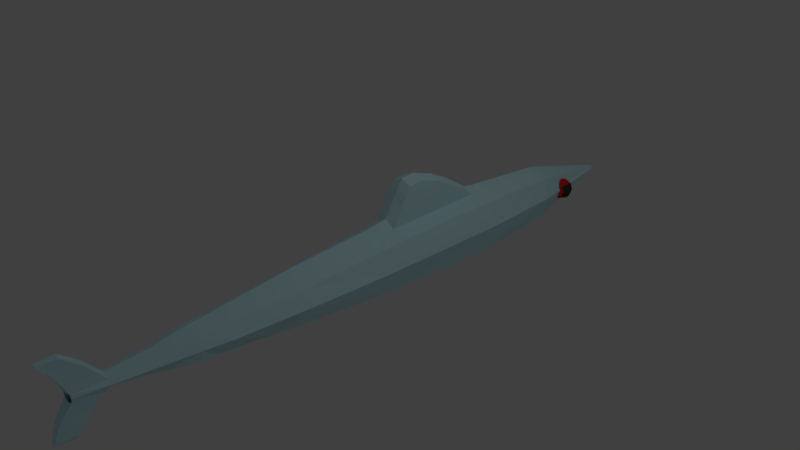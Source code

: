 # Source: sanma.blend  (saved by Blender 2.79.0; exported with 4.5.12 LTS)
import bpy
from mathutils import Matrix  # noqa: F401  (used for matrix-valued properties, if any)

bpy.ops.wm.read_factory_settings(use_empty=True)
scene = bpy.context.scene
scene.name = 'Scene'

# ---- collections
col_collection_1 = bpy.data.collections.new('Collection 1'); scene.collection.children.link(col_collection_1)

# ---- materials (node trees are filled in below, after node groups)
mat_material_001 = bpy.data.materials.new('Material.001')
mat_material_001.alpha_threshold = 0.0
mat_material_001.use_transparent_shadow = False
mat_material_001.diffuse_color = (0.8, 0.02579, 0.01089, 1.0)
mat_material_001.roughness = 0.5
mat_material_002 = bpy.data.materials.new('Material.002')
mat_material_002.alpha_threshold = 0.0
mat_material_002.use_transparent_shadow = False
mat_material_002.diffuse_color = (0.04203, 0.04203, 0.04203, 1.0)
mat_material_002.roughness = 0.5
mat_material_003 = bpy.data.materials.new('Material.003')
mat_material_003.alpha_threshold = 0.0
mat_material_003.use_transparent_shadow = False
mat_material_003.diffuse_color = (0.6118, 0.9283, 1.0, 1.0)
mat_material_003.specular_color = (0.3712, 0.8714, 1.0)
mat_material_003.roughness = 0.5

# ---- material node trees

# ---- world
world_world = bpy.data.worlds.new('World'); scene.world = world_world
world_world.color = (0.05088, 0.05088, 0.05088)
world_world.use_sun_shadow = False
world_world.sun_shadow_jitter_overblur = 0.0
world_world.cycles.sampling_method = 'MANUAL'

# ---- cameras
cam_camera = bpy.data.cameras.new('Camera')
cam_camera.clip_end = 100.0
cam_camera.lens = 35.0
cam_camera.sensor_width = 32.0
cam_camera.sensor_height = 18.0
cam_camera.ortho_scale = 7.314
cam_camera.dof.focus_distance = 0.0
cam_camera.dof.aperture_fstop = 128.0

# ---- lights
light_lamp = bpy.data.lights.new('Lamp', 'POINT')
light_lamp.transmission_factor = 0.0
light_lamp.cutoff_distance = 30.0
light_lamp.energy = 100.0
light_lamp.shadow_buffer_clip_start = 1.001
light_lamp.shadow_soft_size = 0.1
light_lamp.shadow_maximum_resolution = 0.006
light_lamp.use_absolute_resolution = True

# ---- meshes
me_sphere_002 = bpy.data.meshes.new('Sphere.002')
me_sphere_002.from_pydata([(0.0, 1.0, -4.371e-08), (-1.068e-07, 4.423e-08, 1.0), (0.2706, 0.2706, 0.9239), (0.5, 0.5, 0.7071), (0.6533, 0.6533, 0.3827), (0.7071, 0.7071, -4.371e-08), (0.6533, 0.6533, -0.3827), (0.5, 0.5, -0.7071), (0.2706, 0.2706, -0.9239), (0.3827, 1.485e-07, 0.9239), (0.7071, 1.634e-07, 0.7071), (0.9239, 1.634e-07, 0.3827), (1.0, 1.336e-07, -4.371e-08), (0.9239, 1.634e-07, -0.3827), (0.7071, 1.634e-07, -0.7071), (0.3827, 1.485e-07, -0.9239), (0.0, 1.51e-07, -1.0), (0.2706, -0.2706, 0.9239), (0.5, -0.5, 0.7071), (0.6533, -0.6533, 0.3827), (0.7071, -0.7071, -4.371e-08), (0.6533, -0.6533, -0.3827), (0.5, -0.5, -0.7071), (0.2706, -0.2706, -0.9239), (1.244e-08, -0.3827, 0.9239), (1.244e-08, -0.7071, 0.7071), (4.224e-08, -0.9239, 0.3827), (1.244e-08, -1.0, -4.371e-08), (4.224e-08, -0.9239, -0.3827), (1.244e-08, -0.7071, -0.7071), (1.244e-08, -0.3827, -0.9239), (-0.2706, -0.2706, 0.9239), (-0.5, -0.5, 0.7071), (-0.6533, -0.6533, 0.3827), (-0.7071, -0.7071, -4.371e-08), (-0.6533, -0.6533, -0.3827), (-0.5, -0.5, -0.7071), (-0.2706, -0.2706, -0.9239), (-0.3827, 1.634e-07, 0.9239), (-0.7071, 1.634e-07, 0.7071), (-0.9239, 1.038e-07, 0.3827), (-1.0, 1.634e-07, -4.371e-08), (-0.9239, 1.038e-07, -0.3827), (-0.7071, 1.634e-07, -0.7071), (-0.3827, 1.634e-07, -0.9239), (-0.2706, 0.2706, 0.9239), (-0.5, 0.5, 0.7071), (-0.6533, 0.6533, 0.3827), (-0.7071, 0.7071, -4.371e-08), (-0.6533, 0.6533, -0.3827), (-0.5, 0.5, -0.7071), (-0.2706, 0.2706, -0.9239), (-2.462e-09, 0.3827, 0.9239), (-1.736e-08, 0.7071, 0.7071), (-4.717e-08, 0.9239, 0.3827), (-4.717e-08, 0.9239, -0.3827), (-1.736e-08, 0.7071, -0.7071), (-2.462e-09, 0.3827, -0.9239)], [], [(56, 55, 6, 7), (0, 54, 4, 5), (53, 52, 2, 3), (57, 56, 7, 8), (55, 0, 5, 6), (54, 53, 3, 4), (52, 1, 2), (16, 57, 8), (8, 7, 14, 15), (6, 5, 12, 13), (4, 3, 10, 11), (2, 1, 9), (16, 8, 15), (7, 6, 13, 14), (5, 4, 11, 12), (3, 2, 9, 10), (11, 10, 18, 19), (9, 1, 17), (16, 15, 23), (14, 13, 21, 22), (12, 11, 19, 20), (10, 9, 17, 18), (15, 14, 22, 23), (13, 12, 20, 21), (16, 23, 30), (22, 21, 28, 29), (20, 19, 26, 27), (18, 17, 24, 25), (23, 22, 29, 30), (21, 20, 27, 28), (19, 18, 25, 26), (17, 1, 24), (25, 24, 31, 32), (30, 29, 36, 37), (28, 27, 34, 35), (26, 25, 32, 33), (24, 1, 31), (16, 30, 37), (29, 28, 35, 36), (27, 26, 33, 34), (37, 36, 43, 44), (35, 34, 41, 42), (33, 32, 39, 40), (31, 1, 38), (16, 37, 44), (36, 35, 42, 43), (34, 33, 40, 41), (32, 31, 38, 39), (38, 1, 45), (16, 44, 51), (43, 42, 49, 50), (41, 40, 47, 48), (39, 38, 45, 46), (44, 43, 50, 51), (42, 41, 48, 49), (40, 39, 46, 47), (50, 49, 55, 56), (48, 47, 54, 0), (46, 45, 52, 53), (51, 50, 56, 57), (49, 48, 0, 55), (47, 46, 53, 54), (45, 1, 52), (16, 51, 57)])
me_sphere_002.polygons.foreach_set('material_index', [0, 0, 0, 0, 0, 0, 0, 0, 0, 1, 1, 0, 0, 1, 1, 0, 1, 0, 0, 1, 1, 0, 0, 1, 0, 0, 0, 0, 0, 0, 0, 0, 0, 0, 0, 0, 0, 0, 0, 0, 0, 0, 0, 0, 0, 0, 0, 0, 0, 0, 0, 0, 0, 0, 0, 0, 0, 0, 0, 0, 0, 0, 0, 0])
me_sphere_002.materials.append(mat_material_001)
me_sphere_002.materials.append(mat_material_002)
me_sphere_002.use_remesh_preserve_volume = False
me_sphere_002.use_remesh_preserve_attributes = False
me_sphere_002.use_mirror_vertex_groups = False
me_sphere_002.update()
me_sphere_001 = bpy.data.meshes.new('Sphere.001')
me_sphere_001.from_pydata([(0.0, 1.0, -4.371e-08), (-1.068e-07, 4.423e-08, 1.0), (0.2706, 0.2706, 0.9239), (0.5, 0.5, 0.7071), (0.6533, 0.6533, 0.3827), (0.7071, 0.7071, -4.371e-08), (0.6533, 0.6533, -0.3827), (0.5, 0.5, -0.7071), (0.2706, 0.2706, -0.9239), (0.3827, 1.485e-07, 0.9239), (0.7071, 1.634e-07, 0.7071), (0.9239, 1.634e-07, 0.3827), (1.0, 1.336e-07, -4.371e-08), (0.9239, 1.634e-07, -0.3827), (0.7071, 1.634e-07, -0.7071), (0.3827, 1.485e-07, -0.9239), (0.0, 1.51e-07, -1.0), (0.2706, -0.2706, 0.9239), (0.5, -0.5, 0.7071), (0.6533, -0.6533, 0.3827), (0.7071, -0.7071, -4.371e-08), (0.6533, -0.6533, -0.3827), (0.5, -0.5, -0.7071), (0.2706, -0.2706, -0.9239), (1.244e-08, -0.3827, 0.9239), (1.244e-08, -0.7071, 0.7071), (4.224e-08, -0.9239, 0.3827), (1.244e-08, -1.0, -4.371e-08), (4.224e-08, -0.9239, -0.3827), (1.244e-08, -0.7071, -0.7071), (1.244e-08, -0.3827, -0.9239), (-0.2706, -0.2706, 0.9239), (-0.5, -0.5, 0.7071), (-0.6533, -0.6533, 0.3827), (-0.7071, -0.7071, -4.371e-08), (-0.6533, -0.6533, -0.3827), (-0.5, -0.5, -0.7071), (-0.2706, -0.2706, -0.9239), (-0.3827, 1.634e-07, 0.9239), (-0.7071, 1.634e-07, 0.7071), (-0.9239, 1.038e-07, 0.3827), (-1.0, 1.634e-07, -4.371e-08), (-0.9239, 1.038e-07, -0.3827), (-0.7071, 1.634e-07, -0.7071), (-0.3827, 1.634e-07, -0.9239), (-0.2706, 0.2706, 0.9239), (-0.5, 0.5, 0.7071), (-0.6533, 0.6533, 0.3827), (-0.7071, 0.7071, -4.371e-08), (-0.6533, 0.6533, -0.3827), (-0.5, 0.5, -0.7071), (-0.2706, 0.2706, -0.9239), (-2.462e-09, 0.3827, 0.9239), (-1.736e-08, 0.7071, 0.7071), (-4.717e-08, 0.9239, 0.3827), (-4.717e-08, 0.9239, -0.3827), (-1.736e-08, 0.7071, -0.7071), (-2.462e-09, 0.3827, -0.9239)], [], [(56, 55, 6, 7), (0, 54, 4, 5), (53, 52, 2, 3), (57, 56, 7, 8), (55, 0, 5, 6), (54, 53, 3, 4), (52, 1, 2), (16, 57, 8), (8, 7, 14, 15), (6, 5, 12, 13), (4, 3, 10, 11), (2, 1, 9), (16, 8, 15), (7, 6, 13, 14), (5, 4, 11, 12), (3, 2, 9, 10), (11, 10, 18, 19), (9, 1, 17), (16, 15, 23), (14, 13, 21, 22), (12, 11, 19, 20), (10, 9, 17, 18), (15, 14, 22, 23), (13, 12, 20, 21), (16, 23, 30), (22, 21, 28, 29), (20, 19, 26, 27), (18, 17, 24, 25), (23, 22, 29, 30), (21, 20, 27, 28), (19, 18, 25, 26), (17, 1, 24), (25, 24, 31, 32), (30, 29, 36, 37), (28, 27, 34, 35), (26, 25, 32, 33), (24, 1, 31), (16, 30, 37), (29, 28, 35, 36), (27, 26, 33, 34), (37, 36, 43, 44), (35, 34, 41, 42), (33, 32, 39, 40), (31, 1, 38), (16, 37, 44), (36, 35, 42, 43), (34, 33, 40, 41), (32, 31, 38, 39), (38, 1, 45), (16, 44, 51), (43, 42, 49, 50), (41, 40, 47, 48), (39, 38, 45, 46), (44, 43, 50, 51), (42, 41, 48, 49), (40, 39, 46, 47), (50, 49, 55, 56), (48, 47, 54, 0), (46, 45, 52, 53), (51, 50, 56, 57), (49, 48, 0, 55), (47, 46, 53, 54), (45, 1, 52), (16, 51, 57)])
me_sphere_001.polygons.foreach_set('material_index', [0, 0, 0, 0, 0, 0, 0, 0, 0, 1, 1, 0, 0, 1, 1, 0, 1, 0, 0, 1, 1, 0, 0, 1, 0, 0, 0, 0, 0, 0, 0, 0, 0, 0, 0, 0, 0, 0, 0, 0, 0, 0, 0, 0, 0, 0, 0, 0, 0, 0, 0, 0, 0, 0, 0, 0, 0, 0, 0, 0, 0, 0, 0, 0])
me_sphere_001.materials.append(mat_material_001)
me_sphere_001.materials.append(mat_material_002)
me_sphere_001.use_remesh_preserve_volume = False
me_sphere_001.use_remesh_preserve_attributes = False
me_sphere_001.use_mirror_vertex_groups = False
me_sphere_001.update()
me_cylinder = bpy.data.meshes.new('Cylinder')
me_cylinder.from_pydata([(0.0, 0.06195, -0.9568), (-0.05667, 0.09576, 1.006), (0.1094, 0.02919, -0.9568), (0.1332, 0.0693, 1.0), (0.1799, -0.04617, -0.9568), (0.1552, -4.371e-08, 1.0), (0.1094, -0.1394, -0.9568), (0.1332, -0.08544, 1.0), (-8.742e-08, -0.2114, -0.9568), (-8.742e-08, -0.1439, 1.0), (0.0, 0.6448, -0.6492), (0.0, 0.8575, -0.3158), (0.0, 0.8387, 0.0175), (0.0, 0.6286, 0.3508), (0.0, 0.346, 0.6842), (0.3012, 0.2065, 0.6842), (0.4271, 0.3357, 0.3508), (0.4978, 0.5053, 0.0175), (0.5118, 0.5376, -0.3158), (0.4002, 0.4245, -0.6492), (0.4351, -4.371e-08, 0.6842), (0.6311, -4.371e-08, 0.3508), (0.7018, -4.371e-08, 0.0175), (0.7158, -4.371e-08, -0.3158), (0.6042, -4.371e-08, -0.6492), (0.3711, -0.255, 0.6842), (0.4271, -0.4488, 0.3508), (0.4978, -0.586, 0.0175), (0.5118, -0.6748, -0.3158), (0.4002, -0.5537, -0.6492), (-8.742e-08, -0.4752, 0.6842), (-8.742e-08, -0.7416, 0.3508), (-8.742e-08, -0.8789, 0.0175), (-8.742e-08, -0.9677, -0.3158), (-8.742e-08, -0.782, -0.6492), (0.2365, 0.7325, -0.3158), (0.256, 0.6921, 0.0175), (0.4978, 0.4711, 0.08461), (0.4978, -0.5587, 0.08374), (0.0, 0.7639, 0.08486), (0.7018, -4.371e-08, 0.08421), (-8.742e-08, -0.8517, 0.08349), (0.0, 0.8094, -0.3536), (0.7158, -4.371e-08, -0.3539), (-8.742e-08, -0.9463, -0.3542), (0.5118, 0.5247, -0.3537), (0.5118, -0.6609, -0.3541), (0.5191, -4.371e-08, 0.5993), (0.0, 0.4188, 0.5984), (-8.742e-08, -0.5421, 0.6005), (0.3152, 0.2396, 0.5988), (0.3152, -0.3039, 0.6), (0.5751, -4.371e-08, 0.4754), (-8.742e-08, -0.6424, 0.475), (0.0, 0.5227, 0.4757), (0.3711, 0.2874, 0.4756), (0.3711, -0.3765, 0.4751), (0.2392, -3.771e-08, 0.9081), (-8.742e-08, -0.1813, 0.9081), (0.0, 0.1434, 0.9081), (0.1612, 0.07717, 0.9081), (0.1612, -0.07238, 0.9081), (0.3372, -4.371e-08, 0.7987), (-8.742e-08, -0.3133, 0.7992), (0.0, 0.2037, 0.7983), (0.2172, 0.105, 0.7985), (0.2172, -0.1285, 0.7989), (0.0, 1.018, -0.283), (0.0, 0.9857, 0.005298), (0.2365, 0.92, -0.283), (0.256, 0.8796, 0.005298), (0.0, 1.26, -0.2286), (0.0, 1.228, -0.01534), (0.2365, 1.162, -0.2286), (0.256, 1.122, -0.01534), (0.0, 1.472, -0.1714), (0.0, 1.44, -0.03035), (0.2365, 1.374, -0.1714), (0.256, 1.334, -0.03035), (0.0, 1.653, -0.09442), (0.0, 1.62, -0.04724), (0.2365, 1.555, -0.09442), (0.256, 1.514, -0.04724), (0.1033, 0.2267, 1.009), (-0.05667, 0.2532, 1.015), (0.0, 0.3008, 0.927), (0.1313, 0.2346, 0.927), (0.07883, 0.426, 1.025), (-0.05667, 0.4525, 1.029), (0.0, 0.5001, 0.9498), (0.1068, 0.4339, 0.9498), (0.05985, 0.5777, 1.036), (-0.05667, 0.6042, 1.041), (0.0, 0.6518, 0.9732), (0.08784, 0.5856, 0.9732), (0.04083, 0.7717, 1.056), (-0.07569, 0.7778, 1.059), (0.0, 0.8458, 1.006), (0.06883, 0.7796, 1.006), (-2.7e-08, -0.05073, -0.9568), (-5.822e-08, -0.05871, -0.9568), (2.256e-17, -0.02231, -1.0), (0.04807, -0.0311, -1.0), (0.08073, -0.04617, -1.0), (-2.7e-08, -0.05073, -1.0), (0.04807, -0.05864, -0.9999), (-8.742e-08, -0.06464, -0.9999), (-5.822e-08, -0.05871, -0.9999), (9.117e-05, -0.264, 1.012), (0.1153, -0.2056, 1.012), (9.117e-05, -0.3015, 0.9286), (0.1433, -0.1925, 0.9286), (-8.49e-05, -0.424, 1.029), (0.09287, -0.3655, 1.029), (-8.49e-05, -0.4614, 0.9508), (0.1209, -0.3525, 0.9508), (-8.691e-05, -0.6573, 1.044), (0.07894, -0.5988, 1.044), (-8.691e-05, -0.6947, 0.9752), (0.1069, -0.5858, 0.9752), (0.0007342, -0.864, 1.053), (0.06117, -0.8056, 1.053), (0.0007342, -0.9015, 0.9971), (0.08916, -0.7925, 0.9971)], [], [(14, 64, 65, 15), (15, 65, 62, 20), (20, 62, 66, 25), (25, 66, 63, 30), (6, 29, 34, 8), (29, 46, 44, 34), (28, 27, 32, 33), (27, 38, 41, 32), (26, 56, 53, 31), (4, 24, 29, 6), (24, 43, 46, 29), (23, 22, 27, 28), (22, 40, 38, 27), (21, 52, 56, 26), (2, 19, 24, 4), (19, 45, 43, 24), (18, 17, 22, 23), (17, 37, 40, 22), (16, 55, 52, 21), (0, 10, 19, 2), (10, 42, 45, 19), (11, 12, 68, 67), (12, 39, 36), (13, 54, 55, 16), (35, 36, 17, 18), (37, 39, 13, 16), (38, 40, 21, 26), (40, 37, 16, 21), (41, 38, 26, 31), (43, 45, 18, 23), (44, 46, 28, 33), (45, 42, 35, 18), (46, 43, 23, 28), (49, 51, 25, 30), (50, 48, 14, 15), (51, 47, 20, 25), (47, 50, 15, 20), (53, 56, 51, 49), (55, 54, 48, 50), (56, 52, 47, 51), (52, 55, 50, 47), (1, 3, 83, 84), (57, 60, 3, 5), (61, 57, 5, 7), (9, 58, 110, 108), (65, 64, 59, 60), (62, 65, 60, 57), (66, 62, 57, 61), (63, 66, 61, 58), (70, 69, 73, 74), (12, 36, 70, 68), (36, 35, 69, 70), (35, 11, 67, 69), (72, 74, 78, 76), (69, 67, 71, 73), (68, 70, 74, 72), (67, 68, 72, 71), (76, 78, 82, 80), (71, 72, 76, 75), (74, 73, 77, 78), (73, 71, 75, 77), (79, 80, 82, 81), (75, 76, 80, 79), (78, 77, 81, 82), (77, 75, 79, 81), (36, 39, 37, 17), (35, 42, 11), (83, 86, 90, 87), (3, 60, 86, 83), (59, 1, 84, 85), (60, 59, 85, 86), (90, 89, 93, 94), (84, 83, 87, 88), (86, 85, 89, 90), (85, 84, 88, 89), (93, 92, 96, 97), (89, 88, 92, 93), (87, 90, 94, 91), (88, 87, 91, 92), (98, 97, 96, 95), (91, 94, 98, 95), (92, 91, 95, 96), (94, 93, 97, 98), (99, 0, 101, 104), (101, 102, 103, 104), (99, 4, 6, 100), (100, 6, 105, 107), (2, 4, 103, 102), (0, 2, 102, 101), (4, 99, 104, 103), (107, 105, 106), (8, 100, 107, 106), (6, 8, 106, 105), (110, 111, 115, 114), (58, 61, 111, 110), (61, 7, 109, 111), (7, 9, 108, 109), (115, 113, 117, 119), (108, 110, 114, 112), (111, 109, 113, 115), (109, 108, 112, 113), (119, 117, 121, 123), (113, 112, 116, 117), (114, 115, 119, 118), (112, 114, 118, 116), (122, 123, 121, 120), (117, 116, 120, 121), (118, 119, 123, 122), (116, 118, 122, 120)])
me_cylinder.materials.append(mat_material_003)
me_cylinder.use_remesh_preserve_volume = False
me_cylinder.use_remesh_preserve_attributes = False
me_cylinder.use_mirror_vertex_groups = False
me_cylinder.update()

# ---- objects
ob_sphere_001 = bpy.data.objects.new('Sphere.001', me_sphere_002)
ob_sphere = bpy.data.objects.new('Sphere', me_sphere_001)
ob_cylinder = bpy.data.objects.new('Cylinder', me_cylinder)
ob_lamp = bpy.data.objects.new('Lamp', light_lamp)
ob_camera = bpy.data.objects.new('Camera', cam_camera)

# ---- transforms, parenting, visibility, modifiers, constraints
ob_sphere_001.location = (-0.2167, 3.79, -0.1496)
ob_sphere_001.rotation_euler = (1.571, -0.0, 3.142)
ob_sphere_001.scale = (0.1597, 0.1597, 0.1597)
ob_sphere_001.lineart.crease_threshold = 0.0
ob_sphere.location = (0.2305, 3.744, -0.1496)
ob_sphere.rotation_euler = (1.571, -0.0, 0.0)
ob_sphere.scale = (0.1597, 0.1597, 0.1597)
ob_sphere.lineart.crease_threshold = 0.0
ob_cylinder.location = (0.0, 0.3664, -0.1151)
ob_cylinder.rotation_euler = (1.571, -0.0, 0.0)
ob_cylinder.scale = (0.6152, 0.6152, 4.427)
ob_cylinder.lineart.crease_threshold = 0.0
_m = ob_cylinder.modifiers.new('Mirror', 'MIRROR')
ob_lamp.location = (4.076, 1.005, 5.904)
ob_lamp.rotation_euler = (0.6503, 0.05522, 1.866)
ob_lamp.lock_rotations_4d = False
ob_lamp.empty_display_type = 'ARROWS'
ob_lamp.color = (0.0, 0.0, 0.0, 0.0)
ob_lamp.lineart.crease_threshold = 0.0
ob_camera.location = (7.481, -6.508, 5.344)
ob_camera.rotation_euler = (1.109, 0.0, 0.8149)
ob_camera.lock_rotations_4d = False
ob_camera.empty_display_type = 'ARROWS'
ob_camera.color = (0.0, 0.0, 0.0, 0.0)
ob_camera.display_type = 'WIRE'
ob_camera.lineart.crease_threshold = 0.0

# ---- collection membership
col_collection_1.objects.link(ob_sphere_001)
col_collection_1.objects.link(ob_sphere)
col_collection_1.objects.link(ob_cylinder)
col_collection_1.objects.link(ob_lamp)
col_collection_1.objects.link(ob_camera)

# ---- scene / render settings (as saved in the file)
scene.camera = ob_camera
scene.frame_start = 1; scene.frame_end = 250; scene.frame_set(1)
scene.render.engine = 'BLENDER_EEVEE_NEXT'
scene.render.resolution_percentage = 50
scene.render.dither_intensity = 0.0
scene.cycles.use_denoising = False
scene.cycles.samples = 128
scene.cycles.sampling_pattern = 'TABULATED_SOBOL'
scene.cycles.use_adaptive_sampling = False
scene.cycles.use_light_tree = False
scene.cycles.blur_glossy = 0.0
scene.cycles.sample_clamp_indirect = 0.0
scene.view_settings.view_transform = 'Standard'
bpy.context.view_layer.update()
